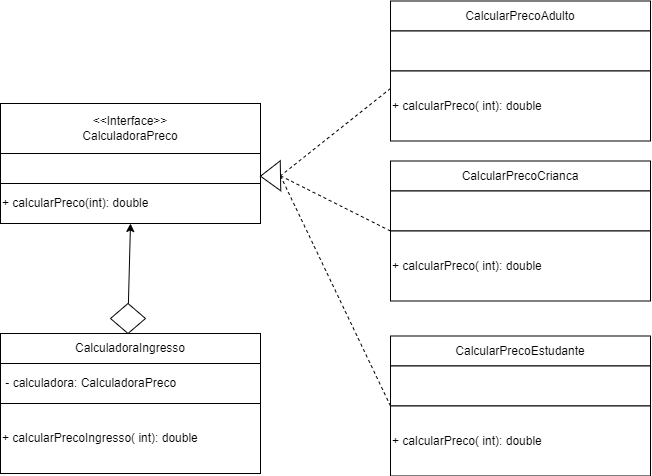

The diagram above was exported from draw.io. Its source (the exported page's mxGraphModel, read from the mxfile embedded in the PNG):
<mxGraphModel dx="476" dy="536" grid="1" gridSize="10" guides="1" tooltips="1" connect="1" arrows="1" fold="1" page="1" pageScale="1" pageWidth="850" pageHeight="1100" math="0" shadow="0">
  <root>
    <mxCell id="0" />
    <mxCell id="1" parent="0" />
    <mxCell id="2" value="&amp;lt;&amp;lt;Interface&amp;gt;&amp;gt;&lt;br&gt;CalculadoraPreco" style="rounded=0;whiteSpace=wrap;html=1;" vertex="1" parent="1">
      <mxGeometry x="940" y="200" width="260" height="50" as="geometry" />
    </mxCell>
    <mxCell id="3" value="" style="rounded=0;whiteSpace=wrap;html=1;align=left;" vertex="1" parent="1">
      <mxGeometry x="940" y="250" width="260" height="30" as="geometry" />
    </mxCell>
    <mxCell id="4" value="+ calcularPreco(int): double" style="rounded=0;whiteSpace=wrap;html=1;align=left;" vertex="1" parent="1">
      <mxGeometry x="940" y="280" width="260" height="40" as="geometry" />
    </mxCell>
    <mxCell id="6" value="CalculadoraIngresso" style="rounded=0;whiteSpace=wrap;html=1;" vertex="1" parent="1">
      <mxGeometry x="940" y="430" width="260" height="30" as="geometry" />
    </mxCell>
    <mxCell id="7" value="&amp;nbsp;- calculadora: CalculadoraPreco" style="rounded=0;whiteSpace=wrap;html=1;align=left;" vertex="1" parent="1">
      <mxGeometry x="940" y="460" width="260" height="40" as="geometry" />
    </mxCell>
    <mxCell id="8" value="+ calcularPrecoIngresso( int): double" style="rounded=0;whiteSpace=wrap;html=1;align=left;" vertex="1" parent="1">
      <mxGeometry x="940" y="500" width="260" height="70" as="geometry" />
    </mxCell>
    <mxCell id="9" value="CalcularPrecoAdulto" style="rounded=0;whiteSpace=wrap;html=1;" vertex="1" parent="1">
      <mxGeometry x="1330" y="97.5" width="260" height="30" as="geometry" />
    </mxCell>
    <mxCell id="10" value="" style="rounded=0;whiteSpace=wrap;html=1;align=left;" vertex="1" parent="1">
      <mxGeometry x="1330" y="127.5" width="260" height="40" as="geometry" />
    </mxCell>
    <mxCell id="11" value="+ calcularPreco( int): double" style="rounded=0;whiteSpace=wrap;html=1;align=left;" vertex="1" parent="1">
      <mxGeometry x="1330" y="167.5" width="260" height="70" as="geometry" />
    </mxCell>
    <mxCell id="12" value="CalcularPrecoCrianca" style="rounded=0;whiteSpace=wrap;html=1;" vertex="1" parent="1">
      <mxGeometry x="1330" y="257.5" width="260" height="30" as="geometry" />
    </mxCell>
    <mxCell id="13" value="" style="rounded=0;whiteSpace=wrap;html=1;align=left;" vertex="1" parent="1">
      <mxGeometry x="1330" y="287.5" width="260" height="40" as="geometry" />
    </mxCell>
    <mxCell id="14" value="+ calcularPreco( int): double" style="rounded=0;whiteSpace=wrap;html=1;align=left;" vertex="1" parent="1">
      <mxGeometry x="1330" y="327.5" width="260" height="70" as="geometry" />
    </mxCell>
    <mxCell id="15" value="CalcularPrecoEstudante" style="rounded=0;whiteSpace=wrap;html=1;" vertex="1" parent="1">
      <mxGeometry x="1330" y="432.5" width="260" height="30" as="geometry" />
    </mxCell>
    <mxCell id="16" value="" style="rounded=0;whiteSpace=wrap;html=1;align=left;" vertex="1" parent="1">
      <mxGeometry x="1330" y="462.5" width="260" height="40" as="geometry" />
    </mxCell>
    <mxCell id="17" value="+ calcularPreco( int): double" style="rounded=0;whiteSpace=wrap;html=1;align=left;" vertex="1" parent="1">
      <mxGeometry x="1330" y="502.5" width="260" height="70" as="geometry" />
    </mxCell>
    <mxCell id="21" value="" style="endArrow=none;dashed=1;html=1;entryX=0;entryY=0.5;entryDx=0;entryDy=0;exitX=0;exitY=0.25;exitDx=0;exitDy=0;" edge="1" parent="1" source="11" target="24">
      <mxGeometry width="50" height="50" relative="1" as="geometry">
        <mxPoint x="1430" y="360" as="sourcePoint" />
        <mxPoint x="1480" y="310" as="targetPoint" />
      </mxGeometry>
    </mxCell>
    <mxCell id="22" value="" style="endArrow=none;dashed=1;html=1;entryX=0;entryY=0.5;entryDx=0;entryDy=0;exitX=0;exitY=0;exitDx=0;exitDy=0;" edge="1" parent="1" source="14" target="24">
      <mxGeometry width="50" height="50" relative="1" as="geometry">
        <mxPoint x="1430" y="360" as="sourcePoint" />
        <mxPoint x="1480" y="310" as="targetPoint" />
      </mxGeometry>
    </mxCell>
    <mxCell id="23" value="" style="endArrow=none;dashed=1;html=1;entryX=0;entryY=0.5;entryDx=0;entryDy=0;exitX=0;exitY=0;exitDx=0;exitDy=0;" edge="1" parent="1" source="17" target="24">
      <mxGeometry width="50" height="50" relative="1" as="geometry">
        <mxPoint x="1430" y="360" as="sourcePoint" />
        <mxPoint x="1480" y="310" as="targetPoint" />
      </mxGeometry>
    </mxCell>
    <mxCell id="24" value="" style="triangle;whiteSpace=wrap;html=1;rotation=-181;" vertex="1" parent="1">
      <mxGeometry x="1200" y="257.5" width="20" height="30" as="geometry" />
    </mxCell>
    <mxCell id="26" style="edgeStyle=none;html=1;entryX=0.5;entryY=1;entryDx=0;entryDy=0;" edge="1" parent="1" source="25" target="4">
      <mxGeometry relative="1" as="geometry" />
    </mxCell>
    <mxCell id="25" value="" style="rhombus;whiteSpace=wrap;html=1;" vertex="1" parent="1">
      <mxGeometry x="1050" y="400" width="35" height="30" as="geometry" />
    </mxCell>
  </root>
</mxGraphModel>